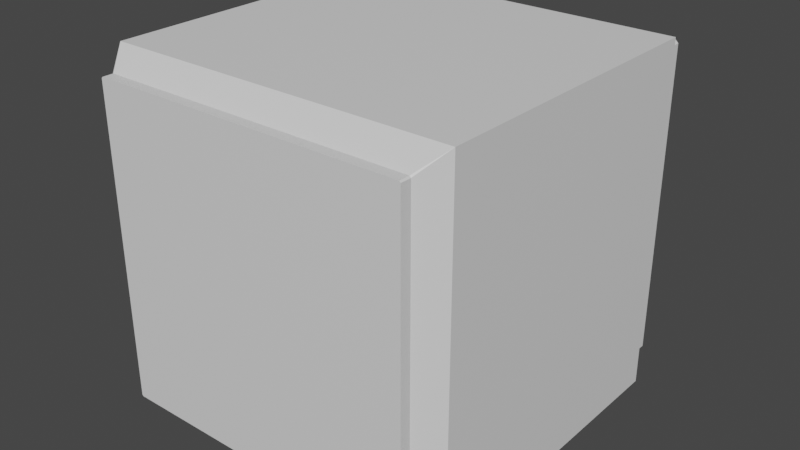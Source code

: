 # Source: Target2.blend  (saved by Blender 3.3.6; exported with 4.5.12 LTS)
import bpy
from mathutils import Matrix  # noqa: F401  (used for matrix-valued properties, if any)

bpy.ops.wm.read_factory_settings(use_empty=True)
scene = bpy.context.scene
scene.name = 'Scene'

# ---- collections
col_collection = bpy.data.collections.new('Collection'); scene.collection.children.link(col_collection)

# ---- materials (node trees are filled in below, after node groups)
mat_material = bpy.data.materials.new('Material')
mat_material.alpha_threshold = 0.0
mat_material.use_transparent_shadow = False
mat_material.roughness = 0.5
mat_material.line_color = (0.0, 0.0, 0.0, 1.0)

# ---- material node trees
mat_material.use_nodes = True; mat_material.node_tree.nodes.clear()
_N = mat_material.node_tree.nodes; _L = mat_material.node_tree.links
n0 = _N.new('ShaderNodeOutputMaterial'); n0.name = 'Material Output'; n0.location = (300, 300)
n1 = _N.new('ShaderNodeBsdfPrincipled'); n1.name = 'Principled BSDF'; n1.location = (10, 300)
n1.distribution = 'GGX'
n1.subsurface_method = 'RANDOM_WALK_SKIN'
n1.inputs[3].default_value = 1.45
n1.inputs[27].default_value = (0.0, 0.0, 0.0, 1.0)
n1.inputs[28].default_value = 1.0
_L.new(n1.outputs[0], n0.inputs[0])
n0.is_active_output = True

# ---- world
world_world = bpy.data.worlds.new('World'); scene.world = world_world
world_world.use_nodes = True; world_world.node_tree.nodes.clear()
_N = world_world.node_tree.nodes; _L = world_world.node_tree.links
n0 = _N.new('ShaderNodeOutputWorld'); n0.name = 'World Output'; n0.location = (300, 300)
n1 = _N.new('ShaderNodeBackground'); n1.name = 'Background'; n1.location = (10, 300)
n1.inputs[0].default_value = (0.05088, 0.05088, 0.05088, 1.0)
_L.new(n1.outputs[0], n0.inputs[0])
n0.is_active_output = True
world_world.color = (0.05088, 0.05088, 0.05088)
world_world.use_sun_shadow = False
world_world.sun_shadow_jitter_overblur = 0.0

# ---- meshes
me_cube_002 = bpy.data.meshes.new('Cube.002')
me_cube_002.from_pydata([(0.8997, 0.08673, 0.8923), (1.0, 0.2245, 1.0), (0.8923, 0.08673, 0.8997), (0.8997, 0.08673, -0.8923), (0.8923, 0.08673, -0.8997), (1.0, 0.2245, -1.0), (-0.8997, 0.08673, 0.8923), (-0.8923, 0.08673, 0.8997), (-1.0, 0.2245, 1.0), (-0.8997, 0.08673, -0.8923), (-1.0, 0.2245, -1.0), (-0.8923, 0.08673, -0.8997), (0.9197, 2.105, 0.9021), (0.9021, 2.105, 0.9197), (1.0, 1.972, 1.0), (1.0, 1.972, -1.0), (0.9021, 2.105, -0.9197), (0.9197, 2.105, -0.9021), (-1.0, 1.972, 1.0), (-0.9021, 2.105, 0.9197), (-0.9197, 2.105, 0.9021), (-0.9197, 2.105, -0.9021), (-0.9021, 2.105, -0.9197), (-1.0, 1.972, -1.0), (-0.8923, 0.02601, -0.8997), (-0.8997, 0.02601, -0.8923), (-0.8923, 0.02601, 0.8997), (-0.8997, 0.02601, 0.8923), (0.8997, 0.02601, -0.8923), (0.8923, 0.02601, -0.8997), (0.8923, 0.02601, 0.8997), (0.8997, 0.02601, 0.8923), (-0.9021, 2.177, -0.9197), (-0.9197, 2.177, -0.9021), (-0.9021, 2.177, 0.9197), (-0.9197, 2.177, 0.9021), (0.9197, 2.177, -0.9021), (0.9021, 2.177, -0.9197), (0.9197, 2.177, 0.9021), (0.9021, 2.177, 0.9197)], [], [(32, 37, 16, 22), (15, 14, 1, 5), (35, 33, 21, 20), (39, 34, 19, 13), (18, 23, 10, 8), (14, 18, 8, 1), (23, 15, 5, 10), (0, 1, 2), (3, 4, 5), (6, 7, 8), (9, 10, 11), (9, 6, 8, 10), (0, 3, 5, 1), (1, 8, 7, 2), (10, 5, 4, 11), (26, 7, 6, 27), (12, 13, 14), (15, 16, 17), (18, 19, 20), (21, 22, 23), (23, 18, 20, 21), (14, 15, 17, 12), (13, 19, 18, 14), (22, 16, 15, 23), (32, 22, 21, 33), (36, 17, 16, 37), (36, 38, 12, 17), (3, 0, 31, 28), (2, 30, 31, 0), (3, 28, 29, 4), (11, 24, 25, 9), (2, 7, 26, 30), (6, 9, 25, 27), (11, 4, 29, 24), (12, 38, 39, 13), (19, 34, 35, 20), (31, 30, 26, 27, 25, 24, 29, 28), (38, 36, 37, 32, 33, 35, 34, 39)])
_uv = me_cube_002.uv_layers.new(name='UVMap')
_uv.uv.foreach_set('vector', [0.1337, 0.75, 0.3663, 0.75, 0.3663, 0.75, 0.1337, 0.75, 0.375, 0.75, 0.625, 0.75, 0.625, 0.75, 0.375, 0.75, 0.6163, 0.0, 0.3837, 0.0, 0.3837, 0.0, 0.6163, 0.0, 0.6337, 0.75, 0.8663, 0.75, 0.8663, 0.75, 0.6337, 0.75, 0.625, 0.0, 0.375, 0.0, 0.375, 0.0, 0.625, 0.0, 0.625, 0.75, 0.875, 0.75, 0.875, 0.75, 0.625, 0.75, 0.125, 0.75, 0.375, 0.75, 0.375, 0.75, 0.125, 0.75, 0.6159, 0.75, 0.625, 0.75, 0.6341, 0.75, 0.3841, 0.75, 0.3659, 0.75, 0.375, 0.75, 0.6159, 0.0, 0.625, 0.0, 0.625, 0.0, 0.125, 0.75, 0.125, 0.75, 0.1341, 0.75, 0.3841, 0.0, 0.6159, 0.0, 0.625, 0.0, 0.375, 0.0, 0.6159, 0.75, 0.3841, 0.75, 0.375, 0.75, 0.625, 0.75, 0.625, 0.75, 0.875, 0.75, 0.8659, 0.75, 0.6341, 0.75, 0.125, 0.75, 0.375, 0.75, 0.3659, 0.75, 0.1341, 0.75, 0.625, 0.0, 0.625, 0.0, 0.6159, 0.0, 0.6159, 0.0, 0.6163, 0.75, 0.6337, 0.75, 0.625, 0.75, 0.375, 0.75, 0.3663, 0.75, 0.3837, 0.75, 0.625, 0.0, 0.625, 0.0, 0.6163, 0.0, 0.125, 0.75, 0.1337, 0.75, 0.125, 0.75, 0.375, 0.0, 0.625, 0.0, 0.6163, 0.0, 0.3837, 0.0, 0.625, 0.75, 0.375, 0.75, 0.3837, 0.75, 0.6163, 0.75, 0.6337, 0.75, 0.8663, 0.75, 0.875, 0.75, 0.625, 0.75, 0.1337, 0.75, 0.3663, 0.75, 0.375, 0.75, 0.125, 0.75, 0.1337, 0.75, 0.1337, 0.75, 0.125, 0.75, 0.125, 0.75, 0.3837, 0.75, 0.3837, 0.75, 0.3663, 0.75, 0.3663, 0.75, 0.3837, 0.75, 0.6163, 0.75, 0.6163, 0.75, 0.3837, 0.75, 0.3841, 0.75, 0.6159, 0.75, 0.6159, 0.75, 0.3841, 0.75, 0.6341, 0.75, 0.6341, 0.75, 0.6159, 0.75, 0.6159, 0.75, 0.3841, 0.75, 0.3841, 0.75, 0.3659, 0.75, 0.3659, 0.75, 0.1341, 0.75, 0.1341, 0.75, 0.125, 0.75, 0.125, 0.75, 0.6341, 0.75, 0.8659, 0.75, 0.8659, 0.75, 0.6341, 0.75, 0.6159, 0.0, 0.3841, 0.0, 0.3841, 0.0, 0.6159, 0.0, 0.1341, 0.75, 0.3659, 0.75, 0.3659, 0.75, 0.1341, 0.75, 0.6163, 0.75, 0.6163, 0.75, 0.6337, 0.75, 0.6337, 0.75, 0.625, 0.0, 0.625, 0.0, 0.6163, 0.0, 0.6163, 0.0, 0.6159, 0.75, 0.6341, 0.75, 0.8659, 0.75, 0.6159, 0.0, 0.3841, 0.0, 0.1341, 0.75, 0.3659, 0.75, 0.3841, 0.75, 0.6163, 0.75, 0.3837, 0.75, 0.3663, 0.75, 0.1337, 0.75, 0.3837, 0.0, 0.6163, 0.0, 0.8663, 0.75, 0.6337, 0.75])
me_cube_002.materials.append(mat_material)
me_cube_002.use_mirror_vertex_groups = False
me_cube_002.update()

# ---- objects
ob_cube_002 = bpy.data.objects.new('Cube.002', me_cube_002)

# ---- transforms, parenting, visibility, modifiers, constraints
ob_cube_002.location = (0.0, -0.2024, 0.0)
ob_cube_002.lock_rotations_4d = False
ob_cube_002.empty_display_type = 'ARROWS'
ob_cube_002.lineart.crease_threshold = 0.0

# ---- collection membership
col_collection.objects.link(ob_cube_002)

# ---- scene / render settings (as saved in the file)
scene.frame_start = 1; scene.frame_end = 250; scene.frame_set(1)
scene.render.engine = 'BLENDER_EEVEE_NEXT'
scene.cycles.sampling_pattern = 'TABULATED_SOBOL'
scene.cycles.use_light_tree = False
scene.view_settings.view_transform = 'Filmic'
bpy.context.view_layer.update()

# ---- added for rendering (the .blend has no active camera and no usable light): camera, sun
cam_auto = bpy.data.cameras.new('AutoCamera')
cam_auto.lens = 50.0
cam_auto.sensor_width = 36.0
cam_auto.clip_end = 1000.0
ob_auto_camera = bpy.data.objects.new('AutoCamera', cam_auto)
scene.collection.objects.link(ob_auto_camera)
ob_auto_camera.location = (3.28774, -3.04614, 2.63019)
ob_auto_camera.rotation_euler = (1.09748, -7.21219e-08, 0.694738)
scene.camera = ob_auto_camera
light_auto_sun = bpy.data.lights.new('AutoSun', 'SUN')
light_auto_sun.energy = 3.0
light_auto_sun.angle = 0.0523599
ob_auto_sun = bpy.data.objects.new('AutoSun', light_auto_sun)
scene.collection.objects.link(ob_auto_sun)
ob_auto_sun.rotation_euler = (0.872665, 0.174533, 0.523599)
bpy.context.view_layer.update()
